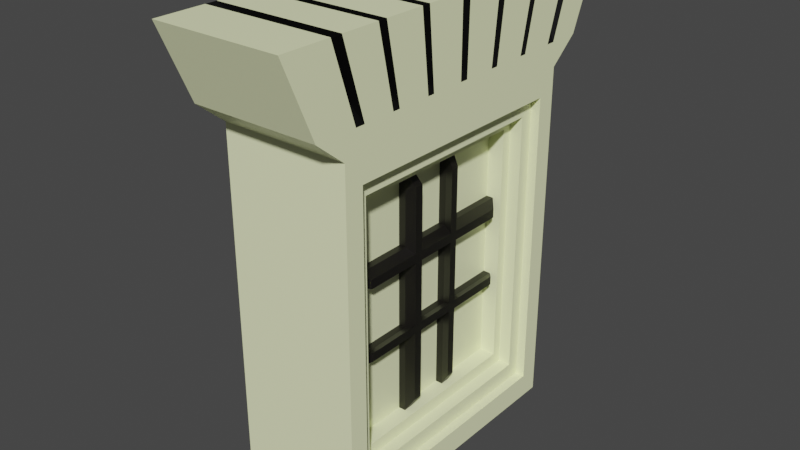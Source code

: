 # Source: Door.blend  (saved by Blender 2.93.20; exported with 4.5.12 LTS)
import bpy
from mathutils import Matrix  # noqa: F401  (used for matrix-valued properties, if any)

bpy.ops.wm.read_factory_settings(use_empty=True)
scene = bpy.context.scene
scene.name = 'Scene'

# ---- collections
col_collection = bpy.data.collections.new('Collection'); scene.collection.children.link(col_collection)

# ---- materials (node trees are filled in below, after node groups)
mat_door = bpy.data.materials.new('Door')
mat_door.alpha_threshold = 0.0
mat_door.use_transparent_shadow = False
mat_door.line_color = (0.0, 0.0, 0.0, 1.0)
mat_doorblack = bpy.data.materials.new('DoorBlack')
mat_doorblack.use_transparent_shadow = False
mat_doorwooded = bpy.data.materials.new('DoorWooded')
mat_doorwooded.use_transparent_shadow = False

# ---- material node trees
mat_door.use_nodes = True; mat_door.node_tree.nodes.clear()
_N = mat_door.node_tree.nodes; _L = mat_door.node_tree.links
n0 = _N.new('ShaderNodeOutputMaterial'); n0.name = 'Material Output'; n0.location = (300, 300)
n1 = _N.new('ShaderNodeBsdfPrincipled'); n1.name = 'Principled BSDF'; n1.location = (10, 300)
n1.distribution = 'GGX'
n1.subsurface_method = 'BURLEY'
n1.inputs[0].default_value = (0.9484, 1.0, 0.5986, 1.0)
n1.inputs[2].default_value = 0.4
n1.inputs[3].default_value = 1.45
n1.inputs[27].default_value = (0.0, 0.0, 0.0, 1.0)
n1.inputs[28].default_value = 1.0
_L.new(n1.outputs[0], n0.inputs[0])
n0.is_active_output = True
mat_doorblack.use_nodes = True; mat_doorblack.node_tree.nodes.clear()
_N = mat_doorblack.node_tree.nodes; _L = mat_doorblack.node_tree.links
n0 = _N.new('ShaderNodeBsdfPrincipled'); n0.name = 'Principled BSDF'; n0.location = (10, 300)
n0.distribution = 'GGX'
n0.subsurface_method = 'BURLEY'
n0.inputs[0].default_value = (0.0, 0.0, 0.0, 1.0)
n0.inputs[3].default_value = 1.45
n0.inputs[27].default_value = (0.0, 0.0, 0.0, 1.0)
n0.inputs[28].default_value = 1.0
n1 = _N.new('ShaderNodeOutputMaterial'); n1.name = 'Material Output'; n1.location = (300, 300)
_L.new(n0.outputs[0], n1.inputs[0])
n1.is_active_output = True
mat_doorwooded.use_nodes = True; mat_doorwooded.node_tree.nodes.clear()
_N = mat_doorwooded.node_tree.nodes; _L = mat_doorwooded.node_tree.links
n0 = _N.new('ShaderNodeBsdfPrincipled'); n0.name = 'Principled BSDF'; n0.location = (10, 300)
n0.distribution = 'GGX'
n0.subsurface_method = 'BURLEY'
n0.inputs[0].default_value = (0.004896, 0.003885, 0.002891, 1.0)
n0.inputs[3].default_value = 1.45
n0.inputs[27].default_value = (0.0, 0.0, 0.0, 1.0)
n0.inputs[28].default_value = 1.0
n1 = _N.new('ShaderNodeOutputMaterial'); n1.name = 'Material Output'; n1.location = (300, 300)
_L.new(n0.outputs[0], n1.inputs[0])
n1.is_active_output = True

# ---- world
world_world = bpy.data.worlds.new('World'); scene.world = world_world
world_world.use_nodes = True; world_world.node_tree.nodes.clear()
_N = world_world.node_tree.nodes; _L = world_world.node_tree.links
n0 = _N.new('ShaderNodeOutputWorld'); n0.name = 'World Output'; n0.location = (300, 300)
n1 = _N.new('ShaderNodeBackground'); n1.name = 'Background'; n1.location = (10, 300)
n1.inputs[0].default_value = (0.05088, 0.05088, 0.05088, 1.0)
_L.new(n1.outputs[0], n0.inputs[0])
n0.is_active_output = True
world_world.color = (0.05088, 0.05088, 0.05088)
world_world.use_sun_shadow = False
world_world.sun_shadow_jitter_overblur = 0.0

# ---- meshes
me_cube = bpy.data.meshes.new('Cube')
me_cube.from_pydata([(1.0, 0.8622, 0.8622), (1.0, 0.8622, -0.8622), (1.0, -0.8622, 0.8622), (1.0, -0.8622, -0.8622), (-1.0, 1.0, 1.0), (-1.0, 1.0, -1.0), (-1.0, -1.0, 1.0), (-1.0, -1.0, -1.0), (1.0, -1.211, 1.137), (-1.0, -1.211, 1.137), (1.0, 1.211, 1.137), (-1.0, 1.211, 1.137), (1.0, -1.211, 1.137), (-1.0, -1.211, 1.137), (1.0, 1.211, 1.137), (-1.0, 1.211, 1.137), (1.0, -1.44, 1.559), (-1.0, -1.44, 1.559), (1.0, 1.44, 1.559), (-1.0, 1.44, 1.559), (1.0, 0.9081, 1.137), (1.0, 0.6054, 1.137), (1.0, 0.3027, 1.137), (1.0, 0.0, 1.137), (1.0, -0.3027, 1.137), (1.0, -0.6054, 1.137), (1.0, -0.9081, 1.137), (-1.0, -0.9081, 1.137), (-1.0, -0.6054, 1.137), (-1.0, -0.3027, 1.137), (-1.0, 0.0, 1.137), (-1.0, 0.3027, 1.137), (-1.0, 0.6054, 1.137), (-1.0, 0.9081, 1.137), (1.0, 1.08, 1.559), (1.0, 0.72, 1.559), (1.0, 0.36, 1.559), (1.0, -5.96e-08, 1.559), (1.0, -0.36, 1.559), (1.0, -0.72, 1.559), (1.0, -1.08, 1.559), (-1.0, -1.08, 1.559), (-1.0, -0.72, 1.559), (-1.0, -0.36, 1.559), (-1.0, 5.96e-08, 1.559), (-1.0, 0.36, 1.559), (-1.0, 0.72, 1.559), (-1.0, 1.08, 1.559), (1.0, -0.8388, 1.137), (-1.0, -0.8388, 1.137), (1.0, -0.9975, 1.559), (-1.0, -0.9975, 1.559), (1.0, -0.5511, 1.137), (-1.0, -0.5511, 1.137), (1.0, -0.6554, 1.559), (-1.0, -0.6554, 1.559), (1.0, -0.2508, 1.137), (-1.0, -0.2508, 1.137), (1.0, -0.2983, 1.559), (-1.0, -0.2983, 1.559), (1.0, 0.05854, 1.137), (-1.0, 0.05854, 1.137), (1.0, 0.06962, 1.559), (-1.0, 0.06962, 1.559), (1.0, 0.3572, 1.137), (-1.0, 0.3572, 1.137), (1.0, 0.4248, 1.559), (-1.0, 0.4248, 1.559), (1.0, 0.6559, 1.137), (-1.0, 0.6559, 1.137), (1.0, 0.78, 1.559), (-1.0, 0.78, 1.559), (-1.0, 0.9741, 1.137), (-1.0, 1.158, 1.559), (1.0, 0.9741, 1.137), (1.0, 1.158, 1.559), (0.8302, 1.008, 1.244), (0.8302, 0.9647, 1.244), (0.8302, 0.6777, 1.244), (0.8302, 0.6444, 1.244), (0.8302, 0.3638, 1.244), (0.8302, 0.3279, 1.244), (0.8302, 0.05001, 1.244), (0.8302, 0.01135, 1.244), (0.8302, -0.2729, 1.244), (0.8302, -0.3072, 1.244), (0.8302, -0.5882, 1.244), (0.8302, -0.6241, 1.244), (0.8302, -0.8926, 1.244), (0.8302, -0.9385, 1.244), (0.8302, 1.13, 1.523), (0.8302, 1.078, 1.523), (0.8302, 0.7597, 1.523), (0.8302, 0.7201, 1.523), (0.8302, 0.4085, 1.523), (0.8302, 0.3657, 1.523), (0.8302, 0.05733, 1.523), (0.8302, 0.01135, 1.523), (0.8302, -0.3043, 1.523), (0.8302, -0.3451, 1.523), (0.8302, -0.6571, 1.523), (0.8302, -0.6997, 1.523), (0.8302, -0.9975, 1.523), (0.8302, -1.052, 1.523), (-0.4906, 1.078, 1.523), (-0.4906, 0.7201, 1.523), (-0.4906, 0.3657, 1.523), (-0.4906, 0.01135, 1.523), (-0.4906, -0.3451, 1.523), (-0.4906, -0.6997, 1.523), (-0.4906, -1.052, 1.523), (-0.4906, -0.9975, 1.523), (-0.4906, -0.6571, 1.523), (-0.4906, -0.3043, 1.523), (-0.4906, 0.05733, 1.523), (-0.4906, 0.4085, 1.523), (-0.4906, 0.7597, 1.523), (-0.4906, 1.13, 1.523), (1.0, 1.0, 1.0), (1.0, 1.0, -1.0), (1.0, -1.0, 1.0), (1.0, -1.0, -1.0), (0.854, 0.7654, 0.7654), (0.854, 0.7654, -0.7654), (0.854, -0.7654, 0.7654), (0.854, -0.7654, -0.7654), (0.854, 0.8622, 0.8622), (0.854, 0.8622, -0.8622), (0.854, -0.8622, 0.8622), (0.854, -0.8622, -0.8622), (0.6558, 0.6943, 0.6943), (0.6558, 0.6943, -0.6943), (0.6558, -0.6943, 0.6943), (0.6558, -0.6943, -0.6943), (0.6558, 0.7654, 0.7654), (0.6558, 0.7654, -0.7654), (0.6558, -0.7654, 0.7654), (0.6558, -0.7654, -0.7654), (0.4037, 0.6943, 0.6943), (0.4037, 0.6943, -0.6943), (0.4037, -0.6943, 0.6943), (0.4037, -0.6943, -0.6943), (0.4037, 0.6943, 0.2314), (0.4037, 0.6943, -0.2314), (0.4037, -0.6943, 0.2314), (0.4037, -0.6943, -0.2314), (0.4037, 0.2314, 0.6943), (0.4037, -0.2314, 0.6943), (0.4037, -0.2314, -0.6943), (0.4037, 0.2314, -0.6943), (0.4037, 0.2314, -0.2314), (0.4037, -0.2314, -0.2314), (0.4037, 0.2314, 0.2314), (0.4037, -0.2314, 0.2314), (0.4037, 0.6943, -0.1757), (0.4037, -0.6943, -0.1757), (0.4037, 0.2314, -0.1757), (0.4037, -0.2314, -0.1757), (0.4037, -0.163, 0.6943), (0.4037, -0.163, -0.6943), (0.4037, -0.163, -0.2314), (0.4037, -0.163, 0.2314), (0.4037, -0.163, -0.1757), (0.4037, 0.1675, -0.6943), (0.4037, 0.1675, 0.6943), (0.4037, 0.1675, -0.2314), (0.4037, 0.1675, 0.2314), (0.4037, 0.1675, -0.1757), (0.4037, 0.6943, 0.2887), (0.4037, -0.6943, 0.2887), (0.4037, 0.2314, 0.2887), (0.4037, -0.2314, 0.2887), (0.4037, -0.163, 0.2887), (0.4037, 0.1675, 0.2887), (0.5148, 0.6943, 0.2887), (0.5148, 0.6943, 0.2314), (0.5148, 0.6943, -0.1757), (0.5148, 0.6943, -0.2314), (0.5148, -0.6943, 0.2887), (0.5148, -0.6943, 0.2314), (0.5148, -0.6943, -0.1757), (0.5148, -0.6943, -0.2314), (0.5148, -0.163, 0.6943), (0.5148, -0.2314, 0.6943), (0.5148, 0.1675, -0.6943), (0.5148, 0.2314, -0.6943), (0.5148, -0.2314, -0.2314), (0.5148, 0.2314, -0.2314), (0.5148, -0.163, -0.2314), (0.5148, -0.2314, 0.2314), (0.5148, 0.2314, 0.2314), (0.5148, -0.163, 0.2314), (0.5148, -0.2314, -0.6943), (0.5148, 0.2314, -0.1757), (0.5148, -0.2314, -0.1757), (0.5148, 0.2314, 0.2887), (0.5148, -0.2314, 0.2887), (0.5148, -0.163, -0.1757), (0.5148, -0.163, -0.6943), (0.5148, 0.1675, -0.2314), (0.5148, 0.1675, 0.2314), (0.5148, 0.1675, -0.1757), (0.5148, -0.163, 0.2887), (0.5148, 0.2314, 0.6943), (0.5148, 0.1675, 0.6943), (0.5148, 0.1675, 0.2887), (0.6518, 0.6177, 0.2595), (0.6518, 0.6177, 0.2086), (0.6518, 0.6177, -0.1536), (0.6518, 0.6177, -0.2031), (0.6518, -0.6174, 0.2595), (0.6518, -0.6174, 0.2086), (0.6518, -0.6174, -0.1536), (0.6518, -0.6174, -0.2031), (0.6518, -0.1449, 0.6203), (0.6518, -0.2057, 0.6203), (0.6518, 0.1491, -0.6148), (0.6518, 0.206, -0.6148), (0.6518, -0.2057, -0.2031), (0.6518, 0.206, -0.2031), (0.6518, -0.1449, -0.2031), (0.6518, -0.2057, 0.2086), (0.6518, 0.206, 0.2086), (0.6518, -0.1449, 0.2086), (0.6518, -0.2057, -0.6148), (0.6518, 0.206, -0.1536), (0.6518, -0.2057, -0.1536), (0.6518, 0.206, 0.2595), (0.6518, -0.2057, 0.2595), (0.6518, -0.1449, -0.1536), (0.6518, -0.1449, -0.6148), (0.6518, 0.1491, -0.2031), (0.6518, 0.1491, 0.2086), (0.6518, 0.1491, -0.1536), (0.6518, -0.1449, 0.2595), (0.6518, 0.206, 0.6203), (0.6518, 0.1491, 0.6203), (0.6518, 0.1491, 0.2595)], [], [(118, 4, 11, 10), (121, 120, 6, 7), (7, 6, 4, 5), (5, 119, 121, 7), (3, 1, 127, 129), (5, 4, 118, 119), (10, 11, 9, 8), (6, 120, 8, 9), (4, 6, 9, 11), (120, 118, 10, 8), (26, 12, 13, 27), (40, 41, 17, 16), (27, 13, 17, 41), (13, 12, 16, 17), (14, 15, 19, 18), (74, 14, 18, 75), (12, 26, 40, 16), (48, 25, 39, 50), (52, 24, 38, 54), (56, 23, 37, 58), (60, 22, 36, 62), (64, 21, 35, 66), (68, 20, 34, 70), (72, 33, 47, 73), (69, 32, 46, 71), (65, 31, 45, 67), (61, 30, 44, 63), (57, 29, 43, 59), (53, 28, 42, 55), (49, 27, 41, 51), (47, 34, 91, 104), (75, 73, 117, 90), (40, 26, 89, 103), (64, 66, 94, 80), (21, 68, 78, 79), (20, 74, 76, 77), (55, 42, 109, 112), (74, 20, 33, 72), (68, 21, 32, 69), (64, 22, 31, 65), (60, 23, 30, 61), (56, 24, 29, 57), (52, 25, 28, 53), (48, 26, 27, 49), (25, 48, 49, 28), (39, 42, 51, 50), (28, 49, 51, 42), (66, 67, 115, 94), (24, 52, 53, 29), (38, 43, 55, 54), (29, 53, 55, 43), (56, 58, 98, 84), (23, 56, 57, 30), (37, 44, 59, 58), (30, 57, 59, 44), (73, 47, 104, 117), (22, 60, 61, 31), (36, 45, 63, 62), (31, 61, 63, 45), (67, 45, 106, 115), (21, 64, 65, 32), (35, 46, 67, 66), (32, 65, 67, 46), (58, 59, 113, 98), (20, 68, 69, 33), (34, 47, 71, 70), (33, 69, 71, 47), (48, 50, 102, 88), (14, 74, 72, 15), (18, 19, 73, 75), (15, 72, 73, 19), (68, 70, 92, 78), (90, 117, 104, 91), (92, 116, 105, 93), (94, 115, 106, 95), (96, 114, 107, 97), (98, 113, 108, 99), (100, 112, 109, 101), (102, 111, 110, 103), (89, 88, 102, 103), (87, 86, 100, 101), (85, 84, 98, 99), (83, 82, 96, 97), (81, 80, 94, 95), (79, 78, 92, 93), (77, 76, 90, 91), (54, 55, 112, 100), (22, 64, 80, 81), (39, 25, 87, 101), (63, 44, 107, 114), (46, 35, 93, 105), (23, 60, 82, 83), (38, 24, 85, 99), (74, 75, 90, 76), (45, 36, 95, 106), (52, 54, 100, 86), (24, 56, 84, 85), (37, 23, 83, 97), (62, 63, 114, 96), (44, 37, 97, 107), (25, 52, 86, 87), (71, 46, 105, 116), (36, 22, 81, 95), (51, 41, 110, 111), (43, 38, 99, 108), (26, 48, 88, 89), (35, 21, 79, 93), (60, 62, 96, 82), (42, 39, 101, 109), (70, 71, 116, 92), (34, 20, 77, 91), (50, 51, 111, 102), (41, 40, 103, 110), (59, 43, 108, 113), (0, 1, 119, 118), (3, 2, 120, 121), (2, 0, 118, 120), (1, 3, 121, 119), (122, 124, 136, 134), (2, 3, 129, 128), (0, 2, 128, 126), (1, 0, 126, 127), (122, 123, 127, 126), (125, 124, 128, 129), (124, 122, 126, 128), (123, 125, 129, 127), (132, 133, 141, 145, 155, 144, 169, 140), (123, 122, 134, 135), (125, 123, 135, 137), (124, 125, 137, 136), (130, 131, 135, 134), (133, 132, 136, 137), (132, 130, 134, 136), (131, 133, 137, 135), (171, 147, 140, 169), (130, 132, 140, 147, 158, 164, 146, 138), (131, 130, 138, 168, 142, 154, 143, 139), (133, 131, 139, 149, 163, 159, 148, 141), (148, 151, 145, 141), (157, 153, 144, 155), (139, 143, 150, 149), (143, 154, 176, 177), (154, 142, 152, 156), (165, 163, 184, 199), (168, 138, 146, 170), (149, 150, 187, 185), (168, 170, 195, 174), (142, 168, 174, 175), (157, 155, 180, 194), (152, 142, 175, 190), (173, 164, 158, 172), (167, 166, 161, 162), (163, 165, 160, 159), (173, 172, 202, 205), (154, 156, 193, 176), (144, 153, 189, 179), (146, 164, 204, 203), (164, 173, 205, 204), (153, 157, 194, 189), (150, 143, 177, 187), (172, 158, 182, 202), (156, 152, 190, 193), (176, 193, 225, 208), (187, 177, 209, 219), (196, 178, 210, 228), (181, 186, 218, 213), (174, 195, 227, 206), (189, 194, 226, 221), (184, 185, 217, 216), (193, 190, 222, 225), (203, 204, 236, 235), (182, 183, 215, 214), (205, 202, 234, 237), (198, 188, 220, 230), (180, 181, 213, 212), (197, 191, 223, 229), (178, 179, 211, 210), (204, 205, 237, 236), (148, 159, 198, 192), (171, 169, 178, 196), (151, 148, 192, 186), (166, 167, 201, 200), (169, 144, 179, 178), (160, 165, 199, 188), (155, 145, 181, 180), (161, 166, 200, 191), (167, 162, 197, 201), (158, 147, 183, 182), (170, 146, 203, 195), (163, 149, 185, 184), (162, 161, 191, 197), (147, 171, 196, 183), (145, 151, 186, 181), (159, 160, 188, 198), (230, 220, 218, 224), (229, 223, 221, 226), (234, 214, 215, 228), (220, 229, 226, 218), (209, 208, 225, 219), (218, 226, 212, 213), (231, 233, 229, 220), (217, 219, 231, 216), (225, 222, 232, 233), (227, 235, 236, 237), (219, 225, 233, 231), (222, 227, 237, 232), (232, 237, 234, 223), (223, 234, 228, 221), (207, 206, 227, 222), (221, 228, 210, 211), (199, 184, 216, 231), (194, 180, 212, 226), (179, 189, 221, 211), (200, 201, 233, 232), (192, 198, 230, 224), (190, 175, 207, 222), (188, 199, 231, 220), (191, 200, 232, 223), (185, 187, 219, 217), (195, 203, 235, 227), (201, 197, 229, 233), (186, 192, 224, 218), (183, 196, 228, 215), (175, 174, 206, 207), (202, 182, 214, 234), (177, 176, 208, 209)])
me_cube.polygons.foreach_set('material_index', [0, 0, 0, 0, 0, 0, 0, 0, 0, 0, 0, 0, 0, 0, 0, 0, 0, 0, 0, 0, 0, 0, 0, 0, 0, 0, 0, 0, 0, 0, 1, 1, 1, 1, 1, 1, 1, 0, 0, 0, 0, 0, 0, 0, 0, 0, 0, 1, 0, 0, 0, 1, 0, 0, 0, 1, 0, 0, 0, 1, 0, 0, 0, 1, 0, 0, 0, 1, 0, 0, 0, 1, 1, 1, 1, 1, 1, 1, 1, 1, 1, 1, 1, 1, 1, 1, 1, 1, 1, 1, 1, 1, 1, 1, 1, 1, 1, 1, 1, 1, 1, 1, 1, 1, 1, 1, 1, 1, 1, 1, 1, 1, 1, 1, 0, 0, 0, 0, 0, 0, 0, 0, 0, 0, 0, 0, 0, 0, 0, 0, 0, 0, 0, 0, 0, 0, 0, 0, 0, 0, 0, 0, 0, 2, 0, 2, 2, 0, 2, 2, 0, 0, 0, 2, 2, 2, 0, 2, 2, 2, 2, 2, 2, 2, 2, 2, 2, 2, 2, 2, 2, 2, 2, 2, 2, 2, 2, 2, 0, 2, 2, 2, 0, 2, 0, 2, 2, 0, 2, 0, 2, 2, 2, 2, 2, 2, 2, 2, 2, 2, 2, 2, 2, 2, 2, 2, 2, 2, 2, 2, 2, 2, 2, 2, 2, 2, 2, 2, 2, 2, 2, 2, 2, 2, 2, 2])
_uv = me_cube.uv_layers.new(name='UVMap')
_uv.uv.foreach_set('vector', [0.625, 0.5, 0.625, 0.25, 0.625, 0.25, 0.625, 0.5, 0.375, 0.75, 0.625, 0.75, 0.625, 1.0, 0.375, 1.0, 0.375, 0.0, 0.625, 0.0, 0.625, 0.25, 0.375, 0.25, 0.125, 0.5, 0.375, 0.5, 0.375, 0.75, 0.125, 0.75, 0.3922, 0.7328, 0.3922, 0.5172, 0.3922, 0.5172, 0.3922, 0.7328, 0.375, 0.25, 0.625, 0.25, 0.625, 0.5, 0.375, 0.5, 0.625, 0.5, 0.875, 0.5, 0.875, 0.75, 0.625, 0.75, 0.625, 1.0, 0.625, 0.75, 0.625, 0.75, 0.625, 1.0, 0.625, 0.25, 0.625, 0.0, 0.625, 0.0, 0.625, 0.25, 0.625, 0.75, 0.625, 0.5, 0.625, 0.5, 0.625, 0.75, 0.625, 0.7188, 0.625, 0.75, 0.875, 0.75, 0.875, 0.7188, 0.625, 0.7188, 0.875, 0.7188, 0.875, 0.75, 0.625, 0.75, 0.875, 0.7188, 0.875, 0.75, 0.875, 0.75, 0.875, 0.7188, 0.875, 0.75, 0.625, 0.75, 0.625, 0.75, 0.875, 0.75, 0.625, 0.5, 0.875, 0.5, 0.875, 0.5, 0.625, 0.5, 0.625, 0.5244, 0.625, 0.5, 0.625, 0.5, 0.625, 0.5244, 0.625, 0.75, 0.625, 0.7188, 0.625, 0.7188, 0.625, 0.75, 0.625, 0.7116, 0.625, 0.6875, 0.625, 0.6875, 0.625, 0.7116, 0.625, 0.6819, 0.625, 0.6563, 0.625, 0.6562, 0.625, 0.6819, 0.625, 0.6509, 0.625, 0.625, 0.625, 0.625, 0.625, 0.6509, 0.625, 0.619, 0.625, 0.5938, 0.625, 0.5938, 0.625, 0.619, 0.625, 0.5881, 0.625, 0.5625, 0.625, 0.5625, 0.625, 0.5881, 0.625, 0.5573, 0.625, 0.5312, 0.625, 0.5312, 0.625, 0.5573, 0.875, 0.5244, 0.875, 0.5312, 0.875, 0.5312, 0.875, 0.5244, 0.875, 0.5573, 0.875, 0.5625, 0.875, 0.5625, 0.875, 0.5573, 0.875, 0.5881, 0.875, 0.5938, 0.875, 0.5938, 0.875, 0.5881, 0.875, 0.619, 0.875, 0.625, 0.875, 0.625, 0.875, 0.619, 0.875, 0.6509, 0.875, 0.6562, 0.875, 0.6562, 0.875, 0.6509, 0.875, 0.6819, 0.875, 0.6875, 0.875, 0.6875, 0.875, 0.6819, 0.875, 0.7116, 0.875, 0.7188, 0.875, 0.7188, 0.875, 0.7116, 0.875, 0.5312, 0.625, 0.5312, 0.625, 0.5312, 0.875, 0.5312, 0.625, 0.5244, 0.875, 0.5244, 0.875, 0.5244, 0.625, 0.5244, 0.625, 0.7188, 0.625, 0.7188, 0.625, 0.7188, 0.625, 0.7188, 0.625, 0.5881, 0.625, 0.5881, 0.625, 0.5881, 0.625, 0.5881, 0.625, 0.5625, 0.625, 0.5573, 0.625, 0.5573, 0.625, 0.5625, 0.625, 0.5312, 0.625, 0.5244, 0.625, 0.5244, 0.625, 0.5312, 0.875, 0.6819, 0.875, 0.6875, 0.875, 0.6875, 0.875, 0.6819, 0.625, 0.5244, 0.625, 0.5312, 0.875, 0.5312, 0.875, 0.5244, 0.625, 0.5573, 0.625, 0.5625, 0.875, 0.5625, 0.875, 0.5573, 0.625, 0.5881, 0.625, 0.5938, 0.875, 0.5938, 0.875, 0.5881, 0.625, 0.619, 0.625, 0.625, 0.875, 0.625, 0.875, 0.619, 0.625, 0.6509, 0.625, 0.6563, 0.875, 0.6562, 0.875, 0.6509, 0.625, 0.6819, 0.625, 0.6875, 0.875, 0.6875, 0.875, 0.6819, 0.625, 0.7116, 0.625, 0.7188, 0.875, 0.7188, 0.875, 0.7116, 0.625, 0.6875, 0.625, 0.7116, 0.875, 0.7116, 0.875, 0.6875, 0.625, 0.6875, 0.875, 0.6875, 0.875, 0.7116, 0.625, 0.7116, 0.875, 0.6875, 0.875, 0.7116, 0.875, 0.7116, 0.875, 0.6875, 0.625, 0.5881, 0.875, 0.5881, 0.875, 0.5881, 0.625, 0.5881, 0.625, 0.6563, 0.625, 0.6819, 0.875, 0.6819, 0.875, 0.6562, 0.625, 0.6562, 0.875, 0.6562, 0.875, 0.6819, 0.625, 0.6819, 0.875, 0.6562, 0.875, 0.6819, 0.875, 0.6819, 0.875, 0.6562, 0.625, 0.6509, 0.625, 0.6509, 0.625, 0.6509, 0.625, 0.6509, 0.625, 0.625, 0.625, 0.6509, 0.875, 0.6509, 0.875, 0.625, 0.625, 0.625, 0.875, 0.625, 0.875, 0.6509, 0.625, 0.6509, 0.875, 0.625, 0.875, 0.6509, 0.875, 0.6509, 0.875, 0.625, 0.875, 0.5244, 0.875, 0.5312, 0.875, 0.5312, 0.875, 0.5244, 0.625, 0.5938, 0.625, 0.619, 0.875, 0.619, 0.875, 0.5938, 0.625, 0.5938, 0.875, 0.5938, 0.875, 0.619, 0.625, 0.619, 0.875, 0.5938, 0.875, 0.619, 0.875, 0.619, 0.875, 0.5938, 0.875, 0.5881, 0.875, 0.5938, 0.875, 0.5938, 0.875, 0.5881, 0.625, 0.5625, 0.625, 0.5881, 0.875, 0.5881, 0.875, 0.5625, 0.625, 0.5625, 0.875, 0.5625, 0.875, 0.5881, 0.625, 0.5881, 0.875, 0.5625, 0.875, 0.5881, 0.875, 0.5881, 0.875, 0.5625, 0.625, 0.6509, 0.875, 0.6509, 0.875, 0.6509, 0.625, 0.6509, 0.625, 0.5312, 0.625, 0.5573, 0.875, 0.5573, 0.875, 0.5312, 0.625, 0.5312, 0.875, 0.5312, 0.875, 0.5573, 0.625, 0.5573, 0.875, 0.5312, 0.875, 0.5573, 0.875, 0.5573, 0.875, 0.5312, 0.625, 0.7116, 0.625, 0.7116, 0.625, 0.7116, 0.625, 0.7116, 0.625, 0.5, 0.625, 0.5244, 0.875, 0.5244, 0.875, 0.5, 0.625, 0.5, 0.875, 0.5, 0.875, 0.5244, 0.625, 0.5244, 0.875, 0.5, 0.875, 0.5244, 0.875, 0.5244, 0.875, 0.5, 0.625, 0.5573, 0.625, 0.5573, 0.625, 0.5573, 0.625, 0.5573, 0.625, 0.5244, 0.875, 0.5244, 0.875, 0.5312, 0.625, 0.5312, 0.625, 0.5573, 0.875, 0.5573, 0.875, 0.5625, 0.625, 0.5625, 0.625, 0.5881, 0.875, 0.5881, 0.875, 0.5938, 0.625, 0.5938, 0.625, 0.619, 0.875, 0.619, 0.875, 0.625, 0.625, 0.625, 0.625, 0.6509, 0.875, 0.6509, 0.875, 0.6562, 0.625, 0.6562, 0.625, 0.6819, 0.875, 0.6819, 0.875, 0.6875, 0.625, 0.6875, 0.625, 0.7116, 0.875, 0.7116, 0.875, 0.7188, 0.625, 0.7188, 0.625, 0.7188, 0.625, 0.7116, 0.625, 0.7116, 0.625, 0.7188, 0.625, 0.6875, 0.625, 0.6819, 0.625, 0.6819, 0.625, 0.6875, 0.625, 0.6563, 0.625, 0.6509, 0.625, 0.6509, 0.625, 0.6562, 0.625, 0.625, 0.625, 0.619, 0.625, 0.619, 0.625, 0.625, 0.625, 0.5938, 0.625, 0.5881, 0.625, 0.5881, 0.625, 0.5938, 0.625, 0.5625, 0.625, 0.5573, 0.625, 0.5573, 0.625, 0.5625, 0.625, 0.5312, 0.625, 0.5244, 0.625, 0.5244, 0.625, 0.5312, 0.625, 0.6819, 0.875, 0.6819, 0.875, 0.6819, 0.625, 0.6819, 0.625, 0.5938, 0.625, 0.5881, 0.625, 0.5881, 0.625, 0.5938, 0.625, 0.6875, 0.625, 0.6875, 0.625, 0.6875, 0.625, 0.6875, 0.875, 0.619, 0.875, 0.625, 0.875, 0.625, 0.875, 0.619, 0.875, 0.5625, 0.625, 0.5625, 0.625, 0.5625, 0.875, 0.5625, 0.625, 0.625, 0.625, 0.619, 0.625, 0.619, 0.625, 0.625, 0.625, 0.6562, 0.625, 0.6563, 0.625, 0.6563, 0.625, 0.6562, 0.625, 0.5244, 0.625, 0.5244, 0.625, 0.5244, 0.625, 0.5244, 0.875, 0.5938, 0.625, 0.5938, 0.625, 0.5938, 0.875, 0.5938, 0.625, 0.6819, 0.625, 0.6819, 0.625, 0.6819, 0.625, 0.6819, 0.625, 0.6563, 0.625, 0.6509, 0.625, 0.6509, 0.625, 0.6563, 0.625, 0.625, 0.625, 0.625, 0.625, 0.625, 0.625, 0.625, 0.625, 0.619, 0.875, 0.619, 0.875, 0.619, 0.625, 0.619, 0.875, 0.625, 0.625, 0.625, 0.625, 0.625, 0.875, 0.625, 0.625, 0.6875, 0.625, 0.6819, 0.625, 0.6819, 0.625, 0.6875, 0.875, 0.5573, 0.875, 0.5625, 0.875, 0.5625, 0.875, 0.5573, 0.625, 0.5938, 0.625, 0.5938, 0.625, 0.5938, 0.625, 0.5938, 0.875, 0.7116, 0.875, 0.7188, 0.875, 0.7188, 0.875, 0.7116, 0.875, 0.6562, 0.625, 0.6562, 0.625, 0.6562, 0.875, 0.6562, 0.625, 0.7188, 0.625, 0.7116, 0.625, 0.7116, 0.625, 0.7188, 0.625, 0.5625, 0.625, 0.5625, 0.625, 0.5625, 0.625, 0.5625, 0.625, 0.619, 0.625, 0.619, 0.625, 0.619, 0.625, 0.619, 0.875, 0.6875, 0.625, 0.6875, 0.625, 0.6875, 0.875, 0.6875, 0.625, 0.5573, 0.875, 0.5573, 0.875, 0.5573, 0.625, 0.5573, 0.625, 0.5312, 0.625, 0.5312, 0.625, 0.5312, 0.625, 0.5312, 0.625, 0.7116, 0.875, 0.7116, 0.875, 0.7116, 0.625, 0.7116, 0.875, 0.7188, 0.625, 0.7188, 0.625, 0.7188, 0.875, 0.7188, 0.875, 0.6509, 0.875, 0.6562, 0.875, 0.6562, 0.875, 0.6509, 0.6078, 0.5172, 0.3922, 0.5172, 0.375, 0.5, 0.625, 0.5, 0.3922, 0.7328, 0.6078, 0.7328, 0.625, 0.75, 0.375, 0.75, 0.6078, 0.7328, 0.6078, 0.5172, 0.625, 0.5, 0.625, 0.75, 0.3922, 0.5172, 0.3922, 0.7328, 0.375, 0.75, 0.375, 0.5, 0.5957, 0.5293, 0.5957, 0.7207, 0.5957, 0.7207, 0.5957, 0.5293, 0.6078, 0.7328, 0.3922, 0.7328, 0.3922, 0.7328, 0.6078, 0.7328, 0.6078, 0.5172, 0.6078, 0.7328, 0.6078, 0.7328, 0.6078, 0.5172, 0.3922, 0.5172, 0.6078, 0.5172, 0.6078, 0.5172, 0.3922, 0.5172, 0.5957, 0.5293, 0.4043, 0.5293, 0.3922, 0.5172, 0.6078, 0.5172, 0.4043, 0.7207, 0.5957, 0.7207, 0.6078, 0.7328, 0.3922, 0.7328, 0.5957, 0.7207, 0.5957, 0.5293, 0.6078, 0.5172, 0.6078, 0.7328, 0.4043, 0.5293, 0.4043, 0.7207, 0.3922, 0.7328, 0.3922, 0.5172, 0.5868, 0.7118, 0.4132, 0.7118, 0.4132, 0.7118, 0.4711, 0.7118, 0.478, 0.7118, 0.5289, 0.7118, 0.5361, 0.7118, 0.5868, 0.7118, 0.4043, 0.5293, 0.5957, 0.5293, 0.5957, 0.5293, 0.4043, 0.5293, 0.4043, 0.7207, 0.4043, 0.5293, 0.4043, 0.5293, 0.4043, 0.7207, 0.5957, 0.7207, 0.4043, 0.7207, 0.4043, 0.7207, 0.5957, 0.7207, 0.5868, 0.5382, 0.4132, 0.5382, 0.4043, 0.5293, 0.5957, 0.5293, 0.4132, 0.7118, 0.5868, 0.7118, 0.5957, 0.7207, 0.4043, 0.7207, 0.5868, 0.7118, 0.5868, 0.5382, 0.5957, 0.5293, 0.5957, 0.7207, 0.4132, 0.5382, 0.4132, 0.7118, 0.4043, 0.7207, 0.4043, 0.5293, 0.5361, 0.6539, 0.5868, 0.6539, 0.5868, 0.7118, 0.5361, 0.7118, 0.5868, 0.5382, 0.5868, 0.7118, 0.5868, 0.7118, 0.5868, 0.6539, 0.5868, 0.6454, 0.5868, 0.6041, 0.5868, 0.5961, 0.5868, 0.5382, 0.4132, 0.5382, 0.5868, 0.5382, 0.5868, 0.5382, 0.5361, 0.5382, 0.5289, 0.5382, 0.478, 0.5382, 0.4711, 0.5382, 0.4132, 0.5382, 0.4132, 0.7118, 0.4132, 0.5382, 0.4132, 0.5382, 0.4132, 0.5961, 0.4132, 0.6041, 0.4132, 0.6454, 0.4132, 0.6539, 0.4132, 0.7118, 0.4132, 0.6539, 0.4711, 0.6539, 0.4711, 0.7118, 0.4132, 0.7118, 0.478, 0.6539, 0.5289, 0.6539, 0.5289, 0.7118, 0.478, 0.7118, 0.4132, 0.5382, 0.4711, 0.5382, 0.4711, 0.5961, 0.4132, 0.5961, 0.4711, 0.5382, 0.478, 0.5382, 0.478, 0.5382, 0.4711, 0.5382, 0.478, 0.5382, 0.5289, 0.5382, 0.5289, 0.5961, 0.478, 0.5961, 0.4711, 0.6041, 0.4132, 0.6041, 0.4132, 0.6041, 0.4711, 0.6041, 0.5361, 0.5382, 0.5868, 0.5382, 0.5868, 0.5961, 0.5361, 0.5961, 0.4132, 0.5961, 0.4711, 0.5961, 0.4711, 0.5961, 0.4132, 0.5961, 0.5361, 0.5382, 0.5361, 0.5961, 0.5361, 0.5961, 0.5361, 0.5382, 0.5289, 0.5382, 0.5361, 0.5382, 0.5361, 0.5382, 0.5289, 0.5382, 0.478, 0.6539, 0.478, 0.7118, 0.478, 0.7118, 0.478, 0.6539, 0.5289, 0.5961, 0.5289, 0.5382, 0.5289, 0.5382, 0.5289, 0.5961, 0.5361, 0.6041, 0.5868, 0.6041, 0.5868, 0.6454, 0.5361, 0.6454, 0.478, 0.6041, 0.5289, 0.6041, 0.5289, 0.6454, 0.478, 0.6454, 0.4132, 0.6041, 0.4711, 0.6041, 0.4711, 0.6454, 0.4132, 0.6454, 0.5361, 0.6041, 0.5361, 0.6454, 0.5361, 0.6454, 0.5361, 0.6041, 0.478, 0.5382, 0.478, 0.5961, 0.478, 0.5961, 0.478, 0.5382, 0.5289, 0.7118, 0.5289, 0.6539, 0.5289, 0.6539, 0.5289, 0.7118, 0.5868, 0.5961, 0.5868, 0.6041, 0.5868, 0.6041, 0.5868, 0.5961, 0.5868, 0.6041, 0.5361, 0.6041, 0.5361, 0.6041, 0.5868, 0.6041, 0.5289, 0.6539, 0.478, 0.6539, 0.478, 0.6539, 0.5289, 0.6539, 0.4711, 0.5961, 0.4711, 0.5382, 0.4711, 0.5382, 0.4711, 0.5961, 0.5361, 0.6454, 0.5868, 0.6454, 0.5868, 0.6454, 0.5361, 0.6454, 0.478, 0.5961, 0.5289, 0.5961, 0.5289, 0.5961, 0.478, 0.5961, 0.478, 0.5382, 0.478, 0.5961, 0.478, 0.5961, 0.478, 0.5382, 0.4711, 0.5961, 0.4711, 0.5382, 0.4711, 0.5382, 0.4711, 0.5961, 0.5361, 0.6539, 0.5361, 0.7118, 0.5361, 0.7118, 0.5361, 0.6539, 0.4711, 0.7118, 0.4711, 0.6539, 0.4711, 0.6539, 0.4711, 0.7118, 0.5361, 0.5382, 0.5361, 0.5961, 0.5361, 0.5961, 0.5361, 0.5382, 0.5289, 0.6539, 0.478, 0.6539, 0.478, 0.6539, 0.5289, 0.6539, 0.4132, 0.6041, 0.4132, 0.5961, 0.4132, 0.5961, 0.4132, 0.6041, 0.478, 0.5961, 0.5289, 0.5961, 0.5289, 0.5961, 0.478, 0.5961, 0.5868, 0.5961, 0.5868, 0.6041, 0.5868, 0.6041, 0.5868, 0.5961, 0.5868, 0.6454, 0.5868, 0.6539, 0.5868, 0.6539, 0.5868, 0.6454, 0.5361, 0.6041, 0.5361, 0.6454, 0.5361, 0.6454, 0.5361, 0.6041, 0.4132, 0.6454, 0.4711, 0.6454, 0.4711, 0.6454, 0.4132, 0.6454, 0.478, 0.7118, 0.4711, 0.7118, 0.4711, 0.7118, 0.478, 0.7118, 0.478, 0.6454, 0.5289, 0.6454, 0.5289, 0.6454, 0.478, 0.6454, 0.5361, 0.7118, 0.5289, 0.7118, 0.5289, 0.7118, 0.5361, 0.7118, 0.5868, 0.6041, 0.5361, 0.6041, 0.5361, 0.6041, 0.5868, 0.6041, 0.4132, 0.6539, 0.4132, 0.6454, 0.4132, 0.6454, 0.4132, 0.6539, 0.5361, 0.6539, 0.5361, 0.7118, 0.5361, 0.7118, 0.5361, 0.6539, 0.4711, 0.6539, 0.4132, 0.6539, 0.4132, 0.6539, 0.4711, 0.6539, 0.5289, 0.6041, 0.478, 0.6041, 0.478, 0.6041, 0.5289, 0.6041, 0.5361, 0.7118, 0.5289, 0.7118, 0.5289, 0.7118, 0.5361, 0.7118, 0.4711, 0.6454, 0.4711, 0.6041, 0.4711, 0.6041, 0.4711, 0.6454, 0.478, 0.7118, 0.4711, 0.7118, 0.4711, 0.7118, 0.478, 0.7118, 0.5289, 0.6454, 0.5289, 0.6041, 0.5289, 0.6041, 0.5289, 0.6454, 0.478, 0.6041, 0.478, 0.6454, 0.478, 0.6454, 0.478, 0.6041, 0.5868, 0.6454, 0.5868, 0.6539, 0.5868, 0.6539, 0.5868, 0.6454, 0.5361, 0.5961, 0.5868, 0.5961, 0.5868, 0.5961, 0.5361, 0.5961, 0.4132, 0.6041, 0.4132, 0.5961, 0.4132, 0.5961, 0.4132, 0.6041, 0.478, 0.6454, 0.5289, 0.6454, 0.5289, 0.6454, 0.478, 0.6454, 0.5868, 0.6539, 0.5361, 0.6539, 0.5361, 0.6539, 0.5868, 0.6539, 0.4711, 0.7118, 0.4711, 0.6539, 0.4711, 0.6539, 0.4711, 0.7118, 0.4132, 0.6454, 0.4711, 0.6454, 0.4711, 0.6454, 0.4132, 0.6454, 0.4132, 0.6454, 0.4711, 0.6454, 0.4711, 0.6539, 0.4132, 0.6539, 0.478, 0.6454, 0.5289, 0.6454, 0.5289, 0.6539, 0.478, 0.6539, 0.5361, 0.6454, 0.5868, 0.6454, 0.5868, 0.6539, 0.5361, 0.6539, 0.4711, 0.6454, 0.478, 0.6454, 0.478, 0.6539, 0.4711, 0.6539, 0.4711, 0.5382, 0.478, 0.5382, 0.478, 0.5961, 0.4711, 0.5961, 0.4711, 0.6539, 0.478, 0.6539, 0.478, 0.7118, 0.4711, 0.7118, 0.4711, 0.6041, 0.478, 0.6041, 0.478, 0.6454, 0.4711, 0.6454, 0.4132, 0.5961, 0.4711, 0.5961, 0.4711, 0.6041, 0.4132, 0.6041, 0.478, 0.5961, 0.5289, 0.5961, 0.5289, 0.6041, 0.478, 0.6041, 0.5361, 0.5961, 0.5868, 0.5961, 0.5868, 0.6041, 0.5361, 0.6041, 0.4711, 0.5961, 0.478, 0.5961, 0.478, 0.6041, 0.4711, 0.6041, 0.5289, 0.5961, 0.5361, 0.5961, 0.5361, 0.6041, 0.5289, 0.6041, 0.5289, 0.6041, 0.5361, 0.6041, 0.5361, 0.6454, 0.5289, 0.6454, 0.5289, 0.6454, 0.5361, 0.6454, 0.5361, 0.6539, 0.5289, 0.6539, 0.5289, 0.5382, 0.5361, 0.5382, 0.5361, 0.5961, 0.5289, 0.5961, 0.5289, 0.6539, 0.5361, 0.6539, 0.5361, 0.7118, 0.5289, 0.7118, 0.4711, 0.6041, 0.4132, 0.6041, 0.4132, 0.6041, 0.4711, 0.6041, 0.478, 0.6539, 0.478, 0.7118, 0.478, 0.7118, 0.478, 0.6539, 0.5289, 0.7118, 0.5289, 0.6539, 0.5289, 0.6539, 0.5289, 0.7118, 0.5289, 0.6041, 0.478, 0.6041, 0.478, 0.6041, 0.5289, 0.6041, 0.4132, 0.6539, 0.4132, 0.6454, 0.4132, 0.6454, 0.4132, 0.6539, 0.5289, 0.5961, 0.5289, 0.5382, 0.5289, 0.5382, 0.5289, 0.5961, 0.4711, 0.6454, 0.4711, 0.6041, 0.4711, 0.6041, 0.4711, 0.6454, 0.5289, 0.6454, 0.5289, 0.6041, 0.5289, 0.6041, 0.5289, 0.6454, 0.4132, 0.5961, 0.4711, 0.5961, 0.4711, 0.5961, 0.4132, 0.5961, 0.5361, 0.5961, 0.5868, 0.5961, 0.5868, 0.5961, 0.5361, 0.5961, 0.478, 0.6041, 0.478, 0.6454, 0.478, 0.6454, 0.478, 0.6041, 0.4711, 0.6539, 0.4132, 0.6539, 0.4132, 0.6539, 0.4711, 0.6539, 0.5868, 0.6539, 0.5361, 0.6539, 0.5361, 0.6539, 0.5868, 0.6539, 0.5289, 0.5382, 0.5361, 0.5382, 0.5361, 0.5382, 0.5289, 0.5382, 0.5361, 0.6454, 0.5868, 0.6454, 0.5868, 0.6454, 0.5361, 0.6454, 0.4711, 0.5382, 0.478, 0.5382, 0.478, 0.5382, 0.4711, 0.5382])
me_cube.materials.append(mat_door)
me_cube.materials.append(mat_doorblack)
me_cube.materials.append(mat_doorwooded)
me_cube.materials.append(None)
me_cube.use_remesh_preserve_volume = False
me_cube.use_remesh_preserve_attributes = False
me_cube.use_mirror_vertex_groups = False
me_cube.update()

# ---- objects
ob_cube = bpy.data.objects.new('Cube', me_cube)

# ---- transforms, parenting, visibility, modifiers, constraints
ob_cube.location = (0.0, 0.0, 0.0)
ob_cube.scale = (1.0, 2.181, 2.736)
ob_cube.lock_rotations_4d = False
ob_cube.empty_display_type = 'ARROWS'
ob_cube.lineart.crease_threshold = 0.0

# ---- collection membership
col_collection.objects.link(ob_cube)

# ---- scene / render settings (as saved in the file)
scene.frame_start = 1; scene.frame_end = 250; scene.frame_set(1)
scene.render.engine = 'BLENDER_EEVEE_NEXT'
scene.cycles.use_denoising = False
scene.cycles.samples = 128
scene.cycles.sampling_pattern = 'TABULATED_SOBOL'
scene.cycles.use_adaptive_sampling = False
scene.cycles.use_light_tree = False
scene.view_settings.view_transform = 'Filmic'
bpy.context.view_layer.update()

# ---- added for rendering (the .blend has no active camera and no usable light): camera, sun
cam_auto = bpy.data.cameras.new('AutoCamera')
cam_auto.lens = 50.0
cam_auto.sensor_width = 36.0
cam_auto.clip_end = 1000.0
ob_auto_camera = bpy.data.objects.new('AutoCamera', cam_auto)
scene.collection.objects.link(ob_auto_camera)
ob_auto_camera.location = (8.89639, -10.6757, 7.88159)
ob_auto_camera.rotation_euler = (1.09748, -7.21219e-08, 0.694738)
scene.camera = ob_auto_camera
light_auto_sun = bpy.data.lights.new('AutoSun', 'SUN')
light_auto_sun.energy = 3.0
light_auto_sun.angle = 0.0523599
ob_auto_sun = bpy.data.objects.new('AutoSun', light_auto_sun)
scene.collection.objects.link(ob_auto_sun)
ob_auto_sun.rotation_euler = (0.872665, 0.174533, 0.523599)
bpy.context.view_layer.update()
